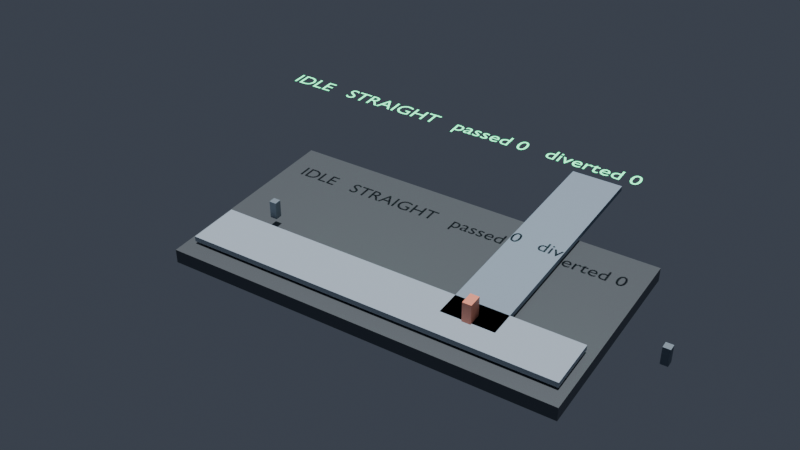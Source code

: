 # Source: Conveyor_Twin.blend  (saved by Blender 5.2.45; exported with 4.5.12 LTS)
import bpy
from mathutils import Matrix  # noqa: F401  (used for matrix-valued properties, if any)

bpy.ops.wm.read_factory_settings(use_empty=True)
scene = bpy.context.scene
scene.name = 'Scene'

# ---- collections
col_collection = bpy.data.collections.new('Collection'); scene.collection.children.link(col_collection)

# ---- materials (node trees are filled in below, after node groups)
mat_frame = bpy.data.materials.new('Frame')
mat_belt = bpy.data.materials.new('Belt')
mat_lane = bpy.data.materials.new('Lane')
mat_gate = bpy.data.materials.new('Gate')
mat_sensor = bpy.data.materials.new('Sensor')
mat_part = bpy.data.materials.new('Part')
mat_statustextmat = bpy.data.materials.new('StatusTextMat')

# ---- material node trees
mat_frame.use_nodes = True; mat_frame.node_tree.nodes.clear()
_N = mat_frame.node_tree.nodes; _L = mat_frame.node_tree.links
n0 = _N.new('ShaderNodeBsdfPrincipled'); n0.name = 'Principled BSDF'; n0.location = (-200, 100)
n0.inputs[0].default_value = (0.16, 0.18, 0.2, 1.0)
n0.inputs[1].default_value = 0.5
n0.inputs[2].default_value = 0.4
n0.inputs[10].default_value = 0.005
n1 = _N.new('ShaderNodeOutputMaterial'); n1.name = 'Material Output'; n1.location = (200, 100)
_L.new(n0.outputs[0], n1.inputs[0])
n1.is_active_output = True
mat_belt.use_nodes = True; mat_belt.node_tree.nodes.clear()
_N = mat_belt.node_tree.nodes; _L = mat_belt.node_tree.links
n0 = _N.new('ShaderNodeBsdfPrincipled'); n0.name = 'Principled BSDF'; n0.location = (-200, 100)
n0.inputs[0].default_value = (0.35, 0.42, 0.5, 1.0)
n0.inputs[2].default_value = 0.7
n0.inputs[10].default_value = 0.005
n1 = _N.new('ShaderNodeOutputMaterial'); n1.name = 'Material Output'; n1.location = (200, 100)
_L.new(n0.outputs[0], n1.inputs[0])
n1.is_active_output = True
mat_lane.use_nodes = True; mat_lane.node_tree.nodes.clear()
_N = mat_lane.node_tree.nodes; _L = mat_lane.node_tree.links
n0 = _N.new('ShaderNodeBsdfPrincipled'); n0.name = 'Principled BSDF'; n0.location = (-200, 100)
n0.inputs[0].default_value = (0.25, 0.32, 0.4, 1.0)
n0.inputs[2].default_value = 0.7
n0.inputs[10].default_value = 0.005
n1 = _N.new('ShaderNodeOutputMaterial'); n1.name = 'Material Output'; n1.location = (200, 100)
_L.new(n0.outputs[0], n1.inputs[0])
n1.is_active_output = True
mat_gate.use_nodes = True; mat_gate.node_tree.nodes.clear()
_N = mat_gate.node_tree.nodes; _L = mat_gate.node_tree.links
n0 = _N.new('ShaderNodeBsdfPrincipled'); n0.name = 'Principled BSDF'; n0.location = (-200, 100)
n0.inputs[0].default_value = (0.9, 0.3, 0.2, 1.0)
n0.inputs[2].default_value = 0.4
n0.inputs[10].default_value = 0.005
n1 = _N.new('ShaderNodeOutputMaterial'); n1.name = 'Material Output'; n1.location = (200, 100)
_L.new(n0.outputs[0], n1.inputs[0])
n1.is_active_output = True
mat_sensor.use_nodes = True; mat_sensor.node_tree.nodes.clear()
_N = mat_sensor.node_tree.nodes; _L = mat_sensor.node_tree.links
n0 = _N.new('ShaderNodeBsdfPrincipled'); n0.name = 'Principled BSDF'; n0.location = (-200, 100)
n0.inputs[0].default_value = (0.2, 0.25, 0.3, 1.0)
n0.inputs[10].default_value = 0.005
n1 = _N.new('ShaderNodeOutputMaterial'); n1.name = 'Material Output'; n1.location = (200, 100)
_L.new(n0.outputs[0], n1.inputs[0])
n1.is_active_output = True
mat_part.use_nodes = True; mat_part.node_tree.nodes.clear()
_N = mat_part.node_tree.nodes; _L = mat_part.node_tree.links
n0 = _N.new('ShaderNodeBsdfPrincipled'); n0.name = 'Principled BSDF'; n0.location = (-200, 100)
n0.inputs[0].default_value = (0.95, 0.75, 0.15, 1.0)
n0.inputs[10].default_value = 0.005
n1 = _N.new('ShaderNodeOutputMaterial'); n1.name = 'Material Output'; n1.location = (200, 100)
_L.new(n0.outputs[0], n1.inputs[0])
n1.is_active_output = True
mat_statustextmat.use_nodes = True; mat_statustextmat.node_tree.nodes.clear()
_N = mat_statustextmat.node_tree.nodes; _L = mat_statustextmat.node_tree.links
n0 = _N.new('ShaderNodeBsdfPrincipled'); n0.name = 'Principled BSDF'; n0.location = (-200, 100)
n0.inputs[0].default_value = (0.1, 0.9, 0.4, 1.0)
n0.inputs[2].default_value = 0.6
n0.inputs[10].default_value = 0.005
n0.inputs[27].default_value = (0.1, 0.9, 0.4, 1.0)
n0.inputs[28].default_value = 2.0
n1 = _N.new('ShaderNodeOutputMaterial'); n1.name = 'Material Output'; n1.location = (200, 100)
_L.new(n0.outputs[0], n1.inputs[0])
n1.is_active_output = True

# ---- world
world_world = bpy.data.worlds.new('World'); scene.world = world_world
world_world.use_nodes = True; world_world.node_tree.nodes.clear()
_N = world_world.node_tree.nodes; _L = world_world.node_tree.links
n0 = _N.new('ShaderNodeOutputWorld'); n0.name = 'World Output'; n0.location = (200, 100)
n1 = _N.new('ShaderNodeBackground'); n1.name = 'Background'; n1.location = (-200, 100)
n1.inputs[0].default_value = (0.05, 0.06, 0.08, 1.0)
_L.new(n1.outputs[0], n0.inputs[0])
n0.is_active_output = True
world_world.color = (0.05088, 0.05088, 0.05088)
world_world.sun_shadow_jitter_overblur = 0.0

# ---- cameras
cam_camera_001 = bpy.data.cameras.new('Camera.001')

# ---- lights
light_sun = bpy.data.lights.new('Sun', 'SUN')
light_sun.energy = 4.0

# ---- meshes
me_cube_001 = bpy.data.meshes.new('Cube.001')
me_cube_001.from_pydata([(-0.5, -0.5, -0.5), (-0.5, -0.5, 0.5), (-0.5, 0.5, -0.5), (-0.5, 0.5, 0.5), (0.5, -0.5, -0.5), (0.5, -0.5, 0.5), (0.5, 0.5, -0.5), (0.5, 0.5, 0.5)], [], [(0, 1, 3, 2), (2, 3, 7, 6), (6, 7, 5, 4), (4, 5, 1, 0), (2, 6, 4, 0), (7, 3, 1, 5)])
_uv = me_cube_001.uv_layers.new(name='UVMap')
_uv.uv.foreach_set('vector', [0.375, 0.0, 0.625, 0.0, 0.625, 0.25, 0.375, 0.25, 0.375, 0.25, 0.625, 0.25, 0.625, 0.5, 0.375, 0.5, 0.375, 0.5, 0.625, 0.5, 0.625, 0.75, 0.375, 0.75, 0.375, 0.75, 0.625, 0.75, 0.625, 1.0, 0.375, 1.0, 0.125, 0.5, 0.375, 0.5, 0.375, 0.75, 0.125, 0.75, 0.625, 0.5, 0.875, 0.5, 0.875, 0.75, 0.625, 0.75])
me_cube_001.materials.append(mat_frame)
me_cube_001.update()
me_cube_002 = bpy.data.meshes.new('Cube.002')
me_cube_002.from_pydata([(-0.5, -0.5, -0.5), (-0.5, -0.5, 0.5), (-0.5, 0.5, -0.5), (-0.5, 0.5, 0.5), (0.5, -0.5, -0.5), (0.5, -0.5, 0.5), (0.5, 0.5, -0.5), (0.5, 0.5, 0.5)], [], [(0, 1, 3, 2), (2, 3, 7, 6), (6, 7, 5, 4), (4, 5, 1, 0), (2, 6, 4, 0), (7, 3, 1, 5)])
_uv = me_cube_002.uv_layers.new(name='UVMap')
_uv.uv.foreach_set('vector', [0.375, 0.0, 0.625, 0.0, 0.625, 0.25, 0.375, 0.25, 0.375, 0.25, 0.625, 0.25, 0.625, 0.5, 0.375, 0.5, 0.375, 0.5, 0.625, 0.5, 0.625, 0.75, 0.375, 0.75, 0.375, 0.75, 0.625, 0.75, 0.625, 1.0, 0.375, 1.0, 0.125, 0.5, 0.375, 0.5, 0.375, 0.75, 0.125, 0.75, 0.625, 0.5, 0.875, 0.5, 0.875, 0.75, 0.625, 0.75])
me_cube_002.materials.append(mat_belt)
me_cube_002.update()
me_cube_003 = bpy.data.meshes.new('Cube.003')
me_cube_003.from_pydata([(-0.5, -0.5, -0.5), (-0.5, -0.5, 0.5), (-0.5, 0.5, -0.5), (-0.5, 0.5, 0.5), (0.5, -0.5, -0.5), (0.5, -0.5, 0.5), (0.5, 0.5, -0.5), (0.5, 0.5, 0.5)], [], [(0, 1, 3, 2), (2, 3, 7, 6), (6, 7, 5, 4), (4, 5, 1, 0), (2, 6, 4, 0), (7, 3, 1, 5)])
_uv = me_cube_003.uv_layers.new(name='UVMap')
_uv.uv.foreach_set('vector', [0.375, 0.0, 0.625, 0.0, 0.625, 0.25, 0.375, 0.25, 0.375, 0.25, 0.625, 0.25, 0.625, 0.5, 0.375, 0.5, 0.375, 0.5, 0.625, 0.5, 0.625, 0.75, 0.375, 0.75, 0.375, 0.75, 0.625, 0.75, 0.625, 1.0, 0.375, 1.0, 0.125, 0.5, 0.375, 0.5, 0.375, 0.75, 0.125, 0.75, 0.625, 0.5, 0.875, 0.5, 0.875, 0.75, 0.625, 0.75])
me_cube_003.materials.append(mat_lane)
me_cube_003.update()
me_cube_004 = bpy.data.meshes.new('Cube.004')
me_cube_004.from_pydata([(-0.5, -0.5, -0.5), (-0.5, -0.5, 0.5), (-0.5, 0.5, -0.5), (-0.5, 0.5, 0.5), (0.5, -0.5, -0.5), (0.5, -0.5, 0.5), (0.5, 0.5, -0.5), (0.5, 0.5, 0.5)], [], [(0, 1, 3, 2), (2, 3, 7, 6), (6, 7, 5, 4), (4, 5, 1, 0), (2, 6, 4, 0), (7, 3, 1, 5)])
_uv = me_cube_004.uv_layers.new(name='UVMap')
_uv.uv.foreach_set('vector', [0.375, 0.0, 0.625, 0.0, 0.625, 0.25, 0.375, 0.25, 0.375, 0.25, 0.625, 0.25, 0.625, 0.5, 0.375, 0.5, 0.375, 0.5, 0.625, 0.5, 0.625, 0.75, 0.375, 0.75, 0.375, 0.75, 0.625, 0.75, 0.625, 1.0, 0.375, 1.0, 0.125, 0.5, 0.375, 0.5, 0.375, 0.75, 0.125, 0.75, 0.625, 0.5, 0.875, 0.5, 0.875, 0.75, 0.625, 0.75])
me_cube_004.materials.append(mat_gate)
me_cube_004.update()
me_cube_005 = bpy.data.meshes.new('Cube.005')
me_cube_005.from_pydata([(-0.5, -0.5, -0.5), (-0.5, -0.5, 0.5), (-0.5, 0.5, -0.5), (-0.5, 0.5, 0.5), (0.5, -0.5, -0.5), (0.5, -0.5, 0.5), (0.5, 0.5, -0.5), (0.5, 0.5, 0.5)], [], [(0, 1, 3, 2), (2, 3, 7, 6), (6, 7, 5, 4), (4, 5, 1, 0), (2, 6, 4, 0), (7, 3, 1, 5)])
_uv = me_cube_005.uv_layers.new(name='UVMap')
_uv.uv.foreach_set('vector', [0.375, 0.0, 0.625, 0.0, 0.625, 0.25, 0.375, 0.25, 0.375, 0.25, 0.625, 0.25, 0.625, 0.5, 0.375, 0.5, 0.375, 0.5, 0.625, 0.5, 0.625, 0.75, 0.375, 0.75, 0.375, 0.75, 0.625, 0.75, 0.625, 1.0, 0.375, 1.0, 0.125, 0.5, 0.375, 0.5, 0.375, 0.75, 0.125, 0.75, 0.625, 0.5, 0.875, 0.5, 0.875, 0.75, 0.625, 0.75])
me_cube_005.materials.append(mat_sensor)
me_cube_005.update()
me_cube_006 = bpy.data.meshes.new('Cube.006')
me_cube_006.from_pydata([(-0.5, -0.5, -0.5), (-0.5, -0.5, 0.5), (-0.5, 0.5, -0.5), (-0.5, 0.5, 0.5), (0.5, -0.5, -0.5), (0.5, -0.5, 0.5), (0.5, 0.5, -0.5), (0.5, 0.5, 0.5)], [], [(0, 1, 3, 2), (2, 3, 7, 6), (6, 7, 5, 4), (4, 5, 1, 0), (2, 6, 4, 0), (7, 3, 1, 5)])
_uv = me_cube_006.uv_layers.new(name='UVMap')
_uv.uv.foreach_set('vector', [0.375, 0.0, 0.625, 0.0, 0.625, 0.25, 0.375, 0.25, 0.375, 0.25, 0.625, 0.25, 0.625, 0.5, 0.375, 0.5, 0.375, 0.5, 0.625, 0.5, 0.625, 0.75, 0.375, 0.75, 0.375, 0.75, 0.625, 0.75, 0.625, 1.0, 0.375, 1.0, 0.125, 0.5, 0.375, 0.5, 0.375, 0.75, 0.125, 0.75, 0.625, 0.5, 0.875, 0.5, 0.875, 0.75, 0.625, 0.75])
me_cube_006.materials.append(mat_sensor)
me_cube_006.update()
me_cube_007 = bpy.data.meshes.new('Cube.007')
me_cube_007.from_pydata([(-0.5, -0.5, -0.5), (-0.5, -0.5, 0.5), (-0.5, 0.5, -0.5), (-0.5, 0.5, 0.5), (0.5, -0.5, -0.5), (0.5, -0.5, 0.5), (0.5, 0.5, -0.5), (0.5, 0.5, 0.5)], [], [(0, 1, 3, 2), (2, 3, 7, 6), (6, 7, 5, 4), (4, 5, 1, 0), (2, 6, 4, 0), (7, 3, 1, 5)])
_uv = me_cube_007.uv_layers.new(name='UVMap')
_uv.uv.foreach_set('vector', [0.375, 0.0, 0.625, 0.0, 0.625, 0.25, 0.375, 0.25, 0.375, 0.25, 0.625, 0.25, 0.625, 0.5, 0.375, 0.5, 0.375, 0.5, 0.625, 0.5, 0.625, 0.75, 0.375, 0.75, 0.375, 0.75, 0.625, 0.75, 0.625, 1.0, 0.375, 1.0, 0.125, 0.5, 0.375, 0.5, 0.375, 0.75, 0.125, 0.75, 0.625, 0.5, 0.875, 0.5, 0.875, 0.75, 0.625, 0.75])
me_cube_007.materials.append(mat_part)
me_cube_007.update()

# ---- curves / text
txt_statustext = bpy.data.curves.new('StatusText', 'FONT')
txt_statustext.dimensions = '2D'
txt_statustext.body = 'IDLE   STRAIGHT   passed 0   diverted 0'
txt_statustext.materials.append(mat_statustextmat)
txt_statustext.align_x = 'CENTER'

# ---- objects
ob_frame = bpy.data.objects.new('Frame', me_cube_001)
ob_belt = bpy.data.objects.new('Belt', me_cube_002)
ob_divertlane = bpy.data.objects.new('DivertLane', me_cube_003)
ob_gate = bpy.data.objects.new('Gate', me_cube_004)
ob_sensor1 = bpy.data.objects.new('Sensor1', me_cube_005)
ob_sensor2 = bpy.data.objects.new('Sensor2', me_cube_006)
ob_part = bpy.data.objects.new('Part', me_cube_007)
ob_statustext = bpy.data.objects.new('StatusText', txt_statustext)
ob_camera = bpy.data.objects.new('Camera', cam_camera_001)
ob_sun = bpy.data.objects.new('Sun', light_sun)

# ---- transforms, parenting, visibility, modifiers, constraints
ob_frame.location = (2.0, 0.35, -0.04)
ob_frame.scale = (2.2, 1.2, 0.08)
ob_belt.location = (2.0, 0.0, 0.03)
ob_belt.scale = (2.1, 0.3, 0.03)
ob_divertlane.location = (2.5, 0.75, 0.03)
ob_divertlane.scale = (0.3, 1.5, 0.03)
ob_gate.location = (2.5, 0.03, 0.1)
ob_gate.scale = (0.05, 0.08, 0.12)
ob_sensor1.location = (1.2, 0.22, 0.1)
ob_sensor1.scale = (0.04, 0.04, 0.1)
ob_sensor2.location = (3.4, 0.22, 0.1)
ob_sensor2.scale = (0.04, 0.04, 0.1)
ob_part.location = (0.0, 0.0, 0.12)
ob_part.scale = (0.08, 0.08, 0.08)
ob_part.hide_viewport = True
ob_part.hide_render = True
ob_statustext.location = (2.0, 0.7, 0.6)
ob_statustext.scale = (0.12, 0.12, 0.12)
ob_camera.location = (4.4, -3.6, 3.4)
ob_camera.rotation_euler = (0.967, 4.22e-08, 0.5633)
ob_sun.location = (4.0, -6.0, 8.0)

# ---- collection membership
col_collection.objects.link(ob_frame)
col_collection.objects.link(ob_belt)
col_collection.objects.link(ob_divertlane)
col_collection.objects.link(ob_gate)
col_collection.objects.link(ob_sensor1)
col_collection.objects.link(ob_sensor2)
col_collection.objects.link(ob_part)
col_collection.objects.link(ob_statustext)
col_collection.objects.link(ob_camera)
col_collection.objects.link(ob_sun)

# ---- scene / render settings (as saved in the file)
scene.camera = ob_camera
scene.frame_start = 1; scene.frame_end = 250; scene.frame_set(1)
scene.render.engine = 'BLENDER_EEVEE_NEXT'
scene.render.bake_bias = 0.0
scene.render.bake_samples = 0
scene.render.compositor_device = 'GPU'
scene.eevee.use_volume_custom_range = False
scene.eevee.fast_gi_thickness_near = 0.1
scene.eevee.fast_gi_thickness_far = 0.0
scene.eevee.ray_tracing_options.screen_trace_thickness = 0.1
bpy.context.view_layer.update()
